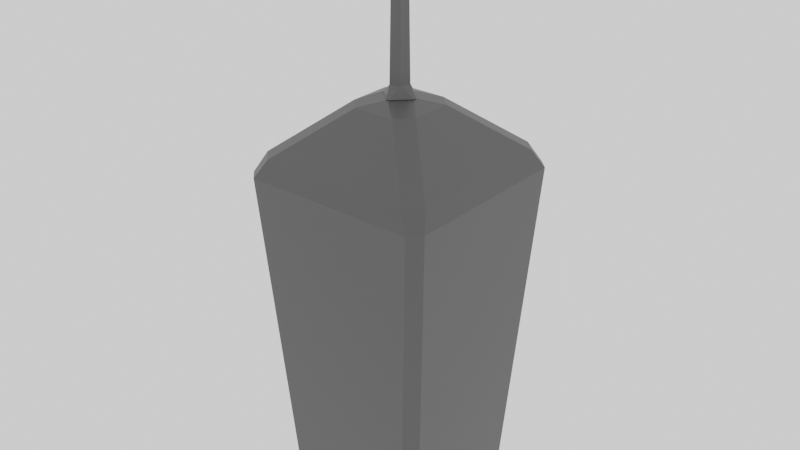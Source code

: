 # Source: moneytower1.blend  (saved by Blender 2.93.20; exported with 4.5.12 LTS)
import bpy
from mathutils import Matrix  # noqa: F401  (used for matrix-valued properties, if any)

bpy.ops.wm.read_factory_settings(use_empty=True)
scene = bpy.context.scene
scene.name = 'Scene'

# ---- collections
col_collection = bpy.data.collections.new('Collection'); scene.collection.children.link(col_collection)

# ---- materials (node trees are filled in below, after node groups)
mat_material_036 = bpy.data.materials.new('Material.036')
mat_material_036.use_transparent_shadow = False

# ---- material node trees
mat_material_036.use_nodes = True; mat_material_036.node_tree.nodes.clear()
_N = mat_material_036.node_tree.nodes; _L = mat_material_036.node_tree.links
n0 = _N.new('ShaderNodeBsdfPrincipled'); n0.name = 'Principled BSDF'; n0.location = (10, 300)
n0.distribution = 'GGX'
n0.subsurface_method = 'BURLEY'
n0.inputs[0].default_value = (0.04445, 0.04445, 0.04445, 1.0)
n0.inputs[3].default_value = 1.45
n0.inputs[13].default_value = 1.0
n0.inputs[27].default_value = (0.0, 0.0, 0.0, 1.0)
n0.inputs[28].default_value = 1.0
n1 = _N.new('ShaderNodeOutputMaterial'); n1.name = 'Material Output'; n1.location = (300, 300)
_L.new(n0.outputs[0], n1.inputs[0])
n1.is_active_output = True

# ---- world
world_world = bpy.data.worlds.new('World'); scene.world = world_world
world_world.use_nodes = True; world_world.node_tree.nodes.clear()
_N = world_world.node_tree.nodes; _L = world_world.node_tree.links
n0 = _N.new('ShaderNodeOutputWorld'); n0.name = 'World Output'; n0.location = (300, 300)
n1 = _N.new('ShaderNodeBackground'); n1.name = 'Background'; n1.location = (10, 300)
n1.inputs[0].default_value = (0.9404, 0.9404, 0.9404, 1.0)
_L.new(n1.outputs[0], n0.inputs[0])
n0.is_active_output = True
world_world.color = (0.05088, 0.05088, 0.05088)
world_world.use_sun_shadow = False
world_world.sun_shadow_jitter_overblur = 0.0

# ---- meshes
me_cube_043 = bpy.data.meshes.new('Cube.043')
me_cube_043.from_pydata([(-0.8536, -0.8536, -1.0), (-0.8626, -1.009, -0.8539), (-1.009, -0.8626, -0.8539), (-1.14, -1.286, 3.46), (-0.9985, -1.183, 3.7), (-1.183, -0.9985, 3.7), (-1.286, -1.14, 3.46), (-0.8536, 0.8536, -1.0), (-1.009, 0.8626, -0.8539), (-0.8626, 1.009, -0.8539), (-1.183, 0.9985, 3.7), (-0.9985, 1.183, 3.7), (-1.14, 1.286, 3.46), (-1.286, 1.14, 3.46), (0.8536, -0.8536, -1.0), (1.009, -0.8626, -0.8539), (0.8626, -1.009, -0.8539), (1.183, -0.9985, 3.7), (0.9985, -1.183, 3.7), (1.14, -1.286, 3.46), (1.286, -1.14, 3.46), (0.8536, 0.8536, -1.0), (0.8626, 1.009, -0.8539), (1.009, 0.8626, -0.8539), (0.9985, 1.183, 3.7), (1.183, 0.9985, 3.7), (1.286, 1.14, 3.46), (1.14, 1.286, 3.46), (-0.2005, 0.00659, 4.396), (-0.4595, -0.2748, 4.303), (-0.2748, -0.4595, 4.303), (0.00659, -0.2005, 4.396), (-0.2005, -0.00659, 4.396), (0.00659, 0.2005, 4.396), (-0.2748, 0.4595, 4.303), (-0.4595, 0.2748, 4.303), (-0.00659, 0.2005, 4.396), (0.2005, -0.00659, 4.396), (0.4595, 0.2748, 4.303), (0.2748, 0.4595, 4.303), (0.2005, 0.00659, 4.396), (-0.00659, -0.2005, 4.396), (0.2748, -0.4595, 4.303), (0.4595, -0.2748, 4.303), (-0.2262, -0.01911, 4.396), (-0.01911, -0.2262, 4.396), (-0.01911, 0.2262, 4.396), (-0.2262, 0.01911, 4.396), (0.2262, 0.01911, 4.396), (0.01911, 0.2262, 4.396), (0.07976, -0.07976, 4.543), (0.01911, -0.2262, 4.396), (0.2262, -0.01911, 4.396), (-0.07976, -0.0459, 6.409), (-0.0459, -0.07976, 6.409), (-0.0459, -0.0459, 6.443), (-0.07976, 0.0459, 6.409), (-0.0459, 0.0459, 6.443), (-0.0459, 0.07976, 6.409), (0.0459, 0.07976, 6.409), (0.0459, 0.0459, 6.443), (0.07976, 0.0459, 6.409), (0.0459, -0.0459, 6.443), (0.07976, -0.07976, 6.409), (-0.07976, -0.0459, 4.577), (-0.08291, -0.08787, 4.524), (-0.07976, 0.0459, 4.577), (-0.0459, 0.07976, 4.577), (-0.08926, 0.08926, 4.51), (0.0459, 0.07976, 4.577), (0.09174, 0.07481, 4.531)], [], [(16, 19, 3, 1), (24, 11, 34, 39), (17, 25, 38, 43), (10, 5, 29, 35), (2, 6, 13, 8), (32, 28, 44, 47), (40, 37, 48, 52), (4, 18, 42, 30), (9, 12, 27, 22), (23, 26, 20, 15), (69, 67, 58, 59), (31, 41, 51, 45), (36, 33, 46, 49), (65, 50, 63, 54), (66, 64, 53, 56), (50, 70, 61, 63), (65, 68, 47, 44), (0, 1, 2), (3, 4, 5, 6), (7, 8, 9), (10, 11, 12, 13), (14, 15, 16), (17, 18, 19, 20), (21, 22, 23), (24, 25, 26, 27), (28, 29, 30, 31), (32, 33, 34, 35), (36, 37, 38, 39), (40, 41, 42, 43), (50, 65, 45, 51), (68, 70, 49, 46), (70, 50, 52, 48), (50, 51, 52), (7, 0, 2, 8), (1, 3, 6, 2), (5, 10, 13, 6), (12, 9, 8, 13), (21, 7, 9, 22), (11, 24, 27, 12), (26, 23, 22, 27), (14, 21, 23, 15), (25, 17, 20, 26), (19, 16, 15, 20), (0, 14, 16, 1), (18, 4, 3, 19), (28, 32, 35, 29), (33, 36, 39, 34), (37, 40, 43, 38), (41, 31, 30, 42), (24, 39, 38, 25), (42, 18, 17, 43), (4, 30, 29, 5), (34, 11, 10, 35), (44, 45, 65), (70, 48, 49), (68, 46, 47), (32, 47, 46, 33), (48, 37, 36, 49), (51, 41, 40, 52), (31, 45, 44, 28), (7, 21, 14, 0), (53, 54, 55), (56, 57, 58), (59, 60, 61), (66, 67, 68), (55, 57, 56, 53), (57, 60, 59, 58), (60, 62, 63, 61), (62, 55, 54, 63), (64, 66, 68, 65), (67, 69, 70, 68), (58, 67, 66, 56), (65, 54, 53, 64), (61, 70, 69, 59), (60, 57, 55, 62)])
_uv = me_cube_043.uv_layers.new(name='UVMap')
_uv.uv.foreach_set('vector', [0.3829, 0.7677, 0.6171, 0.7646, 0.6171, 0.9854, 0.3829, 0.9823, 0.625, 0.4799, 0.625, 0.2701, 0.625, 0.2902, 0.625, 0.4598, 0.625, 0.7299, 0.625, 0.5201, 0.625, 0.5402, 0.625, 0.7098, 0.625, 0.2299, 0.625, 0.02008, 0.625, 0.04019, 0.625, 0.2098, 0.3829, 0.01773, 0.6171, 0.01458, 0.6171, 0.2354, 0.3829, 0.2323, 0.625, 0.12, 0.625, 0.13, 0.625, 0.1126, 0.625, 0.1374, 0.625, 0.62, 0.625, 0.63, 0.625, 0.6126, 0.625, 0.6374, 0.625, 0.9799, 0.625, 0.7701, 0.625, 0.7902, 0.625, 0.9598, 0.3829, 0.2677, 0.6171, 0.2646, 0.6171, 0.4854, 0.3829, 0.4823, 0.3829, 0.5177, 0.6171, 0.5146, 0.6171, 0.7354, 0.3829, 0.7323, 0.625, 0.4469, 0.625, 0.3031, 0.625, 0.3031, 0.625, 0.4469, 0.625, 0.87, 0.625, 0.88, 0.625, 0.8626, 0.625, 0.8874, 0.625, 0.37, 0.625, 0.38, 0.625, 0.3626, 0.625, 0.3874, 0.625, 1.005, 0.625, 0.75, 0.625, 0.75, 0.625, 0.9469, 0.625, 0.1969, 0.625, 0.05306, 0.625, 0.05306, 0.625, 0.1969, 0.625, 0.75, 0.625, 0.5078, 0.625, 0.5531, 0.625, 0.75, 0.625, -0.01018, 0.625, 0.2606, 0.625, 0.1374, 0.625, 0.1126, 0.1433, 0.7317, 0.1422, 0.75, 0.125, 0.7328, 0.6166, -6.107e-05, 0.625, 0.01086, 0.625, 0.02867, 0.6166, 0.0, 0.1433, 0.5183, 0.125, 0.5172, 0.1422, 0.5, 0.625, 0.2299, 0.625, 0.2701, 0.6171, 0.2646, 0.6171, 0.2354, 0.3567, 0.7317, 0.375, 0.7328, 0.3578, 0.75, 0.625, 0.7299, 0.625, 0.7701, 0.6171, 0.7646, 0.6171, 0.7354, 0.3567, 0.5183, 0.3578, 0.5, 0.375, 0.5172, 0.625, 0.4799, 0.625, 0.5201, 0.6171, 0.5146, 0.6171, 0.4854, 0.625, 0.1274, 0.625, 0.0, 0.625, 0.0, 0.625, 0.05276, 0.625, 0.12, 0.625, 0.38, 0.625, 0.2902, 0.625, 0.2098, 0.625, 0.37, 0.625, 0.63, 0.625, 0.5402, 0.625, 0.4598, 0.625, 0.62, 0.625, 0.88, 0.625, 0.7902, 0.625, 0.7098, 0.625, 0.75, 0.625, 1.003, 0.625, 0.8874, 0.625, 0.8626, 0.625, 0.2394, 0.625, 0.5167, 0.625, 0.3874, 0.625, 0.3626, 0.625, 0.5092, 0.625, 0.75, 0.625, 0.6374, 0.625, 0.6126, 0.625, 0.75, 0.625, 0.8626, 0.625, 0.6374, 0.1433, 0.5183, 0.1433, 0.7317, 0.125, 0.7328, 0.125, 0.5172, 0.3824, 0.0, 0.6166, 0.0, 0.6171, 0.01458, 0.3829, 0.01773, 0.625, 0.02008, 0.625, 0.2299, 0.6171, 0.2354, 0.6171, 0.01458, 0.6171, 0.2646, 0.3829, 0.2677, 0.3829, 0.2323, 0.6171, 0.2354, 0.3567, 0.5183, 0.1433, 0.5183, 0.1422, 0.5, 0.3578, 0.5, 0.625, 0.2701, 0.625, 0.4799, 0.6171, 0.4854, 0.6171, 0.2646, 0.6171, 0.5146, 0.3829, 0.5177, 0.3829, 0.4823, 0.6171, 0.4854, 0.3567, 0.7317, 0.3567, 0.5183, 0.3829, 0.5177, 0.3829, 0.7323, 0.625, 0.5201, 0.625, 0.7299, 0.6171, 0.7354, 0.6171, 0.5146, 0.6171, 0.7646, 0.3829, 0.7677, 0.3829, 0.7323, 0.6171, 0.7354, 0.1433, 0.7317, 0.3567, 0.7317, 0.3578, 0.75, 0.1422, 0.75, 0.625, 0.7701, 0.625, 0.9799, 0.6171, 0.9854, 0.6171, 0.7646, 0.625, 0.13, 0.625, 0.12, 0.625, 0.2098, 0.625, 0.04019, 0.625, 0.38, 0.625, 0.37, 0.625, 0.4598, 0.625, 0.2902, 0.625, 0.63, 0.625, 0.62, 0.625, 0.7098, 0.625, 0.5402, 0.625, 0.88, 0.625, 0.87, 0.625, 0.9598, 0.625, 0.7902, 0.625, 0.4799, 0.625, 0.4598, 0.625, 0.5402, 0.625, 0.5201, 0.625, 0.7902, 0.625, 0.7701, 0.625, 0.7299, 0.625, 0.7098, 0.625, 0.0, 0.625, 0.0, 0.625, 0.04019, 0.625, 0.02008, 0.625, 0.2902, 0.625, 0.2701, 0.625, 0.2299, 0.625, 0.2098, 0.625, 0.1126, 0.625, 0.0, 0.625, 0.006032, 0.625, 0.5092, 0.625, 0.6126, 0.625, 0.3874, 0.625, 0.25, 0.625, 0.3626, 0.625, 0.1374, 0.625, 0.12, 0.625, 0.1374, 0.625, 0.3626, 0.625, 0.38, 0.625, 0.6126, 0.625, 0.63, 0.625, 0.37, 0.625, 0.3874, 0.625, 0.8626, 0.625, 0.88, 0.625, 0.62, 0.625, 0.6374, 0.625, 0.0, 0.625, 0.0, 0.625, 0.1126, 0.625, 0.13, 0.1433, 0.5183, 0.3567, 0.5183, 0.3567, 0.7317, 0.1433, 0.7317, 0.625, 0.05306, 0.625, 0.0, 0.625, 0.05306, 0.625, 0.1969, 0.625, 0.1969, 0.625, 0.25, 0.625, 0.4469, 0.625, 0.4469, 0.625, 0.5, 0.625, 0.1969, 0.625, 0.3031, 0.625, 0.2606, 0.625, 0.05306, 0.625, 0.1969, 0.625, 0.1969, 0.625, 0.05306, 0.625, 0.3031, 0.625, 0.4469, 0.625, 0.4469, 0.625, 0.3031, 0.6781, 0.5531, 0.6781, 0.6969, 0.625, 0.75, 0.625, 0.5531, 0.6781, 0.6969, 0.8219, 0.6969, 0.8219, 0.75, 0.625, 0.75, 0.625, 0.05306, 0.625, 0.1969, 0.625, 0.2606, 0.625, -0.01018, 0.625, 0.3031, 0.625, 0.4469, 0.625, 0.5167, 0.625, 0.2394, 0.625, 0.3031, 0.625, 0.3031, 0.625, 0.1969, 0.625, 0.1969, 0.625, 0.0, 0.625, 0.0, 0.625, 0.05306, 0.625, 0.05306, 0.625, 0.5531, 0.625, 0.5078, 0.625, 0.4469, 0.625, 0.4469, 0.6781, 0.5531, 0.8219, 0.5531, 0.8219, 0.6969, 0.6781, 0.6969])
me_cube_043.materials.append(mat_material_036)
me_cube_043.use_remesh_fix_poles = True
me_cube_043.use_remesh_preserve_attributes = False
me_cube_043.update()

# ---- objects
ob_cube = bpy.data.objects.new('Cube', me_cube_043)

# ---- transforms, parenting, visibility, modifiers, constraints
ob_cube.location = (0.0, 0.0, 0.0)

# ---- collection membership
col_collection.objects.link(ob_cube)

# ---- scene / render settings (as saved in the file)
scene.frame_start = 1; scene.frame_end = 250; scene.frame_set(247)
scene.render.engine = 'BLENDER_EEVEE_NEXT'
scene.cycles.use_denoising = False
scene.cycles.samples = 128
scene.cycles.sampling_pattern = 'TABULATED_SOBOL'
scene.cycles.use_adaptive_sampling = False
scene.cycles.use_light_tree = False
scene.view_settings.view_transform = 'Filmic'
bpy.context.view_layer.update()

# ---- added for rendering (the .blend has no active camera): camera
cam_auto = bpy.data.cameras.new('AutoCamera')
cam_auto.lens = 50.0
cam_auto.sensor_width = 36.0
cam_auto.clip_end = 1000.0
ob_auto_camera = bpy.data.objects.new('AutoCamera', cam_auto)
scene.collection.objects.link(ob_auto_camera)
ob_auto_camera.location = (7.66518, -9.19822, 8.85363)
ob_auto_camera.rotation_euler = (1.09748, -7.21219e-08, 0.694738)
scene.camera = ob_auto_camera
bpy.context.view_layer.update()
